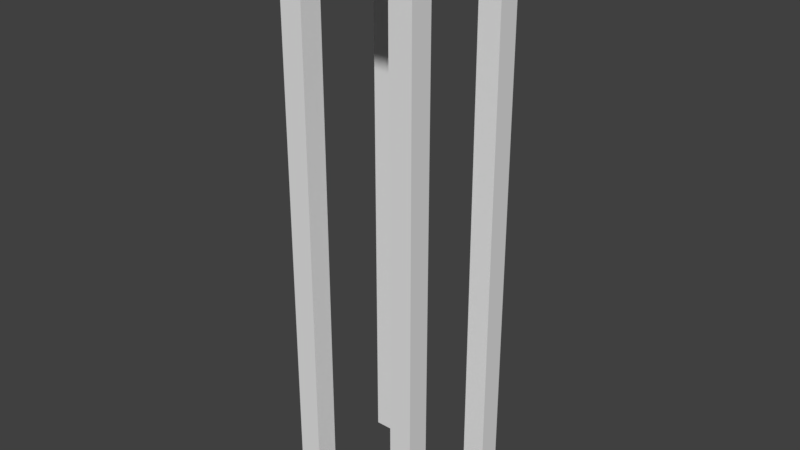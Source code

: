 # Source: table2.blend  (saved by Blender 2.79.0; exported with 4.5.12 LTS)
import bpy
from mathutils import Matrix  # noqa: F401  (used for matrix-valued properties, if any)

bpy.ops.wm.read_factory_settings(use_empty=True)
scene = bpy.context.scene
scene.name = 'Scene'

# ---- collections
col_collection_1 = bpy.data.collections.new('Collection 1'); scene.collection.children.link(col_collection_1)

# ---- world
world_world = bpy.data.worlds.new('World'); scene.world = world_world
world_world.color = (0.05088, 0.05088, 0.05088)
world_world.use_sun_shadow = False
world_world.sun_shadow_jitter_overblur = 0.0
world_world.cycles.sampling_method = 'MANUAL'

# ---- meshes
me_plane = bpy.data.meshes.new('Plane')
me_plane.from_pydata([(-1.0, -1.0, 0.0), (1.0, -1.0, 0.0), (-1.0, 1.0, 0.0), (1.0, 1.0, 0.0), (-1.0, 1.0, 0.0), (-1.0, -1.0, 0.0), (1.0, -1.0, 0.0), (1.0, 1.0, 0.0), (-1.0, 1.0, 0.0), (-1.0, -1.0, 0.0), (1.0, -1.0, 0.0), (1.0, 1.0, 0.0), (-1.0, 1.0, 0.1), (-1.0, -1.0, 0.1), (1.0, -1.0, 0.1), (1.0, 1.0, 0.1), (-1.0, 0.0, 0.0), (0.0, -1.0, 0.0), (1.0, 0.0, 0.0), (0.0, 1.0, 0.0), (0.0, 0.0, 0.0), (-1.0, -0.5, 0.0), (0.5, -1.0, 0.0), (1.0, 0.5, 0.0), (-0.5, 1.0, 0.0), (-1.0, 0.5, 0.0), (-0.5, -1.0, 0.0), (1.0, -0.5, 0.0), (0.5, 1.0, 0.0), (0.5, 0.0, 0.0), (-0.5, 0.0, 0.0), (0.0, -0.5, 0.0), (0.0, 0.5, 0.0), (-0.5, 0.5, 0.0), (-0.5, -0.5, 0.0), (0.5, -0.5, 0.0), (0.5, 0.5, 0.0), (-1.0, -0.75, 0.0), (0.75, -1.0, 0.0), (1.0, 0.75, 0.0), (-0.75, 1.0, 0.0), (-1.0, 0.75, 0.0), (-0.75, -1.0, 0.0), (1.0, -0.75, 0.0), (0.75, 1.0, 0.0), (-0.75, 0.5, 0.0), (-0.5, 0.75, 0.0), (-0.75, -0.5, 0.0), (-0.5, -0.75, 0.0), (0.75, -0.5, 0.0), (0.5, -0.75, 0.0), (0.75, 0.5, 0.0), (0.5, 0.75, 0.0), (0.75, -0.75, 0.0), (-0.75, -0.75, 0.0), (-0.75, 0.75, 0.0), (0.75, 0.75, 0.0), (-0.75, 0.5, -6.0), (-0.5, 0.5, -6.0), (-0.5, 0.75, -6.0), (-0.75, -0.5, -6.0), (-0.5, -0.5, -6.0), (0.5, 0.75, -6.0), (0.5, 0.5, -6.0), (-0.5, -0.75, -6.0), (0.5, -0.5, -6.0), (0.75, -0.5, -6.0), (0.5, -0.75, -6.0), (0.75, 0.5, -6.0), (0.75, -0.75, -6.0), (-0.75, -0.75, -6.0), (-0.75, 0.75, -6.0), (0.75, 0.75, -6.0)], [], [(56, 44, 3, 39), (6, 7, 11, 10), (43, 27, 18, 23, 39), (41, 25, 16, 21, 37), (44, 28, 19, 24, 40), (42, 26, 17, 22, 38), (11, 8, 12, 15), (4, 5, 9, 8), (7, 4, 8, 11), (5, 6, 10, 9), (13, 14, 15, 12), (9, 10, 14, 13), (10, 11, 15, 14), (8, 9, 13, 12), (35, 29, 18, 27, 49), (34, 30, 20, 31), (33, 46, 24, 19, 32), (30, 33, 32, 20), (16, 25, 45, 33, 30), (55, 40, 24, 46), (26, 48, 34, 31, 17), (50, 35, 65, 67), (21, 16, 30, 34, 47), (53, 49, 27, 43), (17, 31, 35, 50, 22), (31, 20, 29, 35), (29, 36, 51, 23, 18), (20, 32, 36, 29), (32, 19, 28, 52, 36), (38, 53, 43, 1), (22, 50, 53, 38), (48, 54, 70, 64), (42, 54, 48, 26), (0, 37, 54, 42), (37, 21, 47, 54), (35, 49, 66, 65), (25, 41, 55, 45), (41, 2, 40, 55), (0, 42, 38, 1, 6, 5), (3, 44, 40, 2, 4, 7), (2, 41, 37, 0, 5, 4), (1, 43, 39, 3, 7, 6), (51, 56, 39, 23), (56, 51, 68, 72), (52, 28, 44, 56), (70, 60, 61, 64), (67, 65, 66, 69), (57, 71, 59, 58), (63, 62, 72, 68), (36, 52, 62, 63), (51, 36, 63, 68), (33, 45, 57, 58), (54, 47, 60, 70), (46, 33, 58, 59), (55, 46, 59, 71), (53, 50, 67, 69), (52, 56, 72, 62), (34, 48, 64, 61), (45, 55, 71, 57), (47, 34, 61, 60), (49, 53, 69, 66)])
me_plane.use_remesh_preserve_volume = False
me_plane.use_remesh_preserve_attributes = False
me_plane.use_mirror_vertex_groups = False
me_plane.update()

# ---- objects
ob_plane = bpy.data.objects.new('Plane', me_plane)

# ---- transforms, parenting, visibility, modifiers, constraints
ob_plane.location = (0.0, 0.0, 3.0)
ob_plane.scale = (0.5, 0.5, 0.5)
ob_plane.lineart.crease_threshold = 0.0

# ---- collection membership
col_collection_1.objects.link(ob_plane)

# ---- scene / render settings (as saved in the file)
scene.frame_start = 1; scene.frame_end = 250; scene.frame_set(1)
scene.render.engine = 'BLENDER_EEVEE_NEXT'
scene.render.resolution_percentage = 50
scene.render.dither_intensity = 0.0
scene.cycles.use_denoising = False
scene.cycles.samples = 128
scene.cycles.sampling_pattern = 'TABULATED_SOBOL'
scene.cycles.use_adaptive_sampling = False
scene.cycles.use_light_tree = False
scene.cycles.blur_glossy = 0.0
scene.cycles.sample_clamp_indirect = 0.0
scene.view_settings.view_transform = 'Standard'
bpy.context.view_layer.update()

# ---- added for rendering (the .blend has no active camera and no usable light): camera, sun
cam_auto = bpy.data.cameras.new('AutoCamera')
cam_auto.lens = 50.0
cam_auto.sensor_width = 36.0
cam_auto.clip_end = 1000.0
ob_auto_camera = bpy.data.objects.new('AutoCamera', cam_auto)
scene.collection.objects.link(ob_auto_camera)
ob_auto_camera.location = (3.11053, -3.73264, 4.01342)
ob_auto_camera.rotation_euler = (1.09748, -7.21219e-08, 0.694738)
scene.camera = ob_auto_camera
light_auto_sun = bpy.data.lights.new('AutoSun', 'SUN')
light_auto_sun.energy = 3.0
light_auto_sun.angle = 0.0523599
ob_auto_sun = bpy.data.objects.new('AutoSun', light_auto_sun)
scene.collection.objects.link(ob_auto_sun)
ob_auto_sun.rotation_euler = (0.872665, 0.174533, 0.523599)
bpy.context.view_layer.update()
